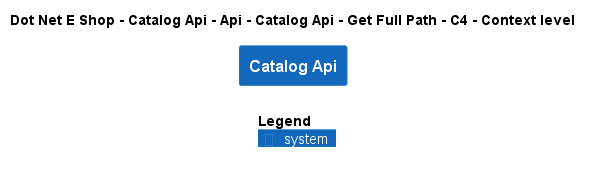

The diagram above was rendered by PlantUML. Its source (embedded in the PNG):
@startuml
!include ..\..\..\..\..\..\..\..\..\.c4s\C4_Context.puml

AddElementTag("c4interflow:lifecycle:new", $bgColor=green, $fontColor=#ffffff, $borderColor=green, $shadowing="False")
AddElementTag("c4interflow:lifecycle:changed", $bgColor=orange, $fontColor=#ffffff, $borderColor=orange, $shadowing="False")
AddElementTag("c4interflow:lifecycle:removed", $bgColor=red, $fontColor=#ffffff, $borderColor=red, $shadowing="False")

AddRelTag("c4interflow:lifecycle:new", $textColor=green, $lineColor=green)
AddRelTag("c4interflow:lifecycle:changed", $textColor=orange, $lineColor=orange)
AddRelTag("c4interflow:lifecycle:removed", $textColor=red, $lineColor=red)

SHOW_PERSON_PORTRAIT()
LAYOUT_TOP_DOWN()

skinparam linetype polyline

title Dot Net E Shop - Catalog Api - Api - Catalog Api - Get Full Path - C4 - Context level

System(DotNetEShop.SoftwareSystems.CatalogApi, "Catalog Api", "")



SHOW_LEGEND()
@enduml